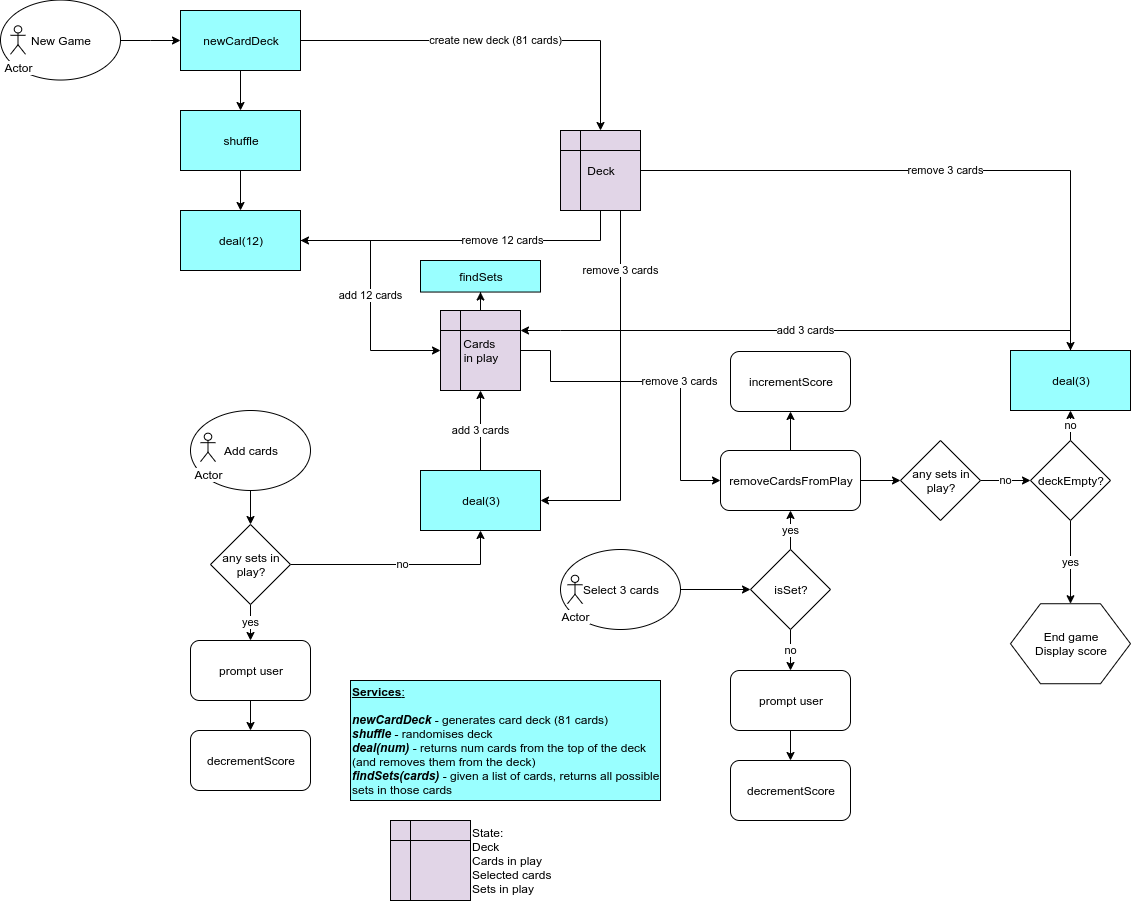

The diagram above was exported from draw.io. Its source (the exported page's mxGraphModel, read from the mxfile embedded in the PNG):
<mxGraphModel dx="914" dy="464" grid="1" gridSize="10" guides="1" tooltips="1" connect="1" arrows="1" fold="1" page="1" pageScale="1" pageWidth="827" pageHeight="1169" math="0" shadow="0">
  <root>
    <mxCell id="NGMMix-CeAE_zuYbJpB1-0" />
    <mxCell id="NGMMix-CeAE_zuYbJpB1-1" parent="NGMMix-CeAE_zuYbJpB1-0" />
    <mxCell id="NGMMix-CeAE_zuYbJpB1-4" value="" style="edgeStyle=orthogonalEdgeStyle;rounded=0;orthogonalLoop=1;jettySize=auto;html=1;" edge="1" parent="NGMMix-CeAE_zuYbJpB1-1" source="NGMMix-CeAE_zuYbJpB1-2" target="NGMMix-CeAE_zuYbJpB1-3">
      <mxGeometry relative="1" as="geometry" />
    </mxCell>
    <mxCell id="NGMMix-CeAE_zuYbJpB1-76" value="create new deck (81 cards)" style="edgeStyle=orthogonalEdgeStyle;rounded=0;orthogonalLoop=1;jettySize=auto;html=1;" edge="1" parent="NGMMix-CeAE_zuYbJpB1-1" source="NGMMix-CeAE_zuYbJpB1-2" target="NGMMix-CeAE_zuYbJpB1-75">
      <mxGeometry relative="1" as="geometry" />
    </mxCell>
    <mxCell id="NGMMix-CeAE_zuYbJpB1-2" value="newCardDeck" style="rounded=0;whiteSpace=wrap;html=1;fillColor=#99FFFF;" vertex="1" parent="NGMMix-CeAE_zuYbJpB1-1">
      <mxGeometry x="200" y="30" width="120" height="60" as="geometry" />
    </mxCell>
    <mxCell id="NGMMix-CeAE_zuYbJpB1-6" value="" style="edgeStyle=orthogonalEdgeStyle;rounded=0;orthogonalLoop=1;jettySize=auto;html=1;" edge="1" parent="NGMMix-CeAE_zuYbJpB1-1" source="NGMMix-CeAE_zuYbJpB1-3" target="NGMMix-CeAE_zuYbJpB1-5">
      <mxGeometry relative="1" as="geometry" />
    </mxCell>
    <mxCell id="NGMMix-CeAE_zuYbJpB1-3" value="shuffle" style="rounded=0;whiteSpace=wrap;html=1;fillColor=#99FFFF;" vertex="1" parent="NGMMix-CeAE_zuYbJpB1-1">
      <mxGeometry x="200" y="130" width="120" height="60" as="geometry" />
    </mxCell>
    <mxCell id="NGMMix-CeAE_zuYbJpB1-77" value="remove 12 cards" style="edgeStyle=orthogonalEdgeStyle;rounded=0;orthogonalLoop=1;jettySize=auto;html=1;entryX=0.5;entryY=1;entryDx=0;entryDy=0;startArrow=classic;startFill=1;endArrow=none;endFill=0;" edge="1" parent="NGMMix-CeAE_zuYbJpB1-1" source="NGMMix-CeAE_zuYbJpB1-5" target="NGMMix-CeAE_zuYbJpB1-75">
      <mxGeometry x="0.2244" relative="1" as="geometry">
        <mxPoint as="offset" />
      </mxGeometry>
    </mxCell>
    <mxCell id="NGMMix-CeAE_zuYbJpB1-81" value="add 12 cards" style="edgeStyle=orthogonalEdgeStyle;rounded=0;orthogonalLoop=1;jettySize=auto;html=1;entryX=0;entryY=0.5;entryDx=0;entryDy=0;" edge="1" parent="NGMMix-CeAE_zuYbJpB1-1" source="NGMMix-CeAE_zuYbJpB1-5" target="NGMMix-CeAE_zuYbJpB1-80">
      <mxGeometry relative="1" as="geometry" />
    </mxCell>
    <mxCell id="NGMMix-CeAE_zuYbJpB1-5" value="deal(12)" style="rounded=0;whiteSpace=wrap;html=1;fillColor=#99FFFF;" vertex="1" parent="NGMMix-CeAE_zuYbJpB1-1">
      <mxGeometry x="200" y="230" width="120" height="60" as="geometry" />
    </mxCell>
    <mxCell id="NGMMix-CeAE_zuYbJpB1-11" value="" style="edgeStyle=orthogonalEdgeStyle;rounded=0;orthogonalLoop=1;jettySize=auto;html=1;" edge="1" parent="NGMMix-CeAE_zuYbJpB1-1" source="NGMMix-CeAE_zuYbJpB1-9" target="NGMMix-CeAE_zuYbJpB1-2">
      <mxGeometry relative="1" as="geometry" />
    </mxCell>
    <mxCell id="NGMMix-CeAE_zuYbJpB1-9" value="New Game" style="ellipse;whiteSpace=wrap;html=1;labelPosition=center;verticalLabelPosition=middle;align=center;verticalAlign=middle;" vertex="1" parent="NGMMix-CeAE_zuYbJpB1-1">
      <mxGeometry x="20" y="19.54000000000002" width="120" height="80" as="geometry" />
    </mxCell>
    <mxCell id="NGMMix-CeAE_zuYbJpB1-52" value="" style="edgeStyle=orthogonalEdgeStyle;rounded=0;orthogonalLoop=1;jettySize=auto;html=1;" edge="1" parent="NGMMix-CeAE_zuYbJpB1-1" source="NGMMix-CeAE_zuYbJpB1-12" target="NGMMix-CeAE_zuYbJpB1-14">
      <mxGeometry relative="1" as="geometry" />
    </mxCell>
    <mxCell id="NGMMix-CeAE_zuYbJpB1-12" value="Select 3 cards" style="ellipse;whiteSpace=wrap;html=1;" vertex="1" parent="NGMMix-CeAE_zuYbJpB1-1">
      <mxGeometry x="580" y="569" width="120" height="80" as="geometry" />
    </mxCell>
    <mxCell id="NGMMix-CeAE_zuYbJpB1-22" value="no" style="edgeStyle=orthogonalEdgeStyle;rounded=0;orthogonalLoop=1;jettySize=auto;html=1;" edge="1" parent="NGMMix-CeAE_zuYbJpB1-1" source="NGMMix-CeAE_zuYbJpB1-14" target="NGMMix-CeAE_zuYbJpB1-21">
      <mxGeometry relative="1" as="geometry" />
    </mxCell>
    <mxCell id="NGMMix-CeAE_zuYbJpB1-94" value="yes" style="edgeStyle=orthogonalEdgeStyle;rounded=0;orthogonalLoop=1;jettySize=auto;html=1;" edge="1" parent="NGMMix-CeAE_zuYbJpB1-1" source="NGMMix-CeAE_zuYbJpB1-14" target="NGMMix-CeAE_zuYbJpB1-72">
      <mxGeometry relative="1" as="geometry" />
    </mxCell>
    <mxCell id="NGMMix-CeAE_zuYbJpB1-14" value="isSet?" style="rhombus;whiteSpace=wrap;html=1;" vertex="1" parent="NGMMix-CeAE_zuYbJpB1-1">
      <mxGeometry x="770" y="569" width="80" height="80" as="geometry" />
    </mxCell>
    <mxCell id="NGMMix-CeAE_zuYbJpB1-16" value="incrementScore" style="rounded=1;whiteSpace=wrap;html=1;" vertex="1" parent="NGMMix-CeAE_zuYbJpB1-1">
      <mxGeometry x="750" y="371" width="120" height="60" as="geometry" />
    </mxCell>
    <mxCell id="NGMMix-CeAE_zuYbJpB1-74" value="" style="edgeStyle=orthogonalEdgeStyle;rounded=0;orthogonalLoop=1;jettySize=auto;html=1;" edge="1" parent="NGMMix-CeAE_zuYbJpB1-1" source="NGMMix-CeAE_zuYbJpB1-72" target="NGMMix-CeAE_zuYbJpB1-26">
      <mxGeometry relative="1" as="geometry" />
    </mxCell>
    <mxCell id="NGMMix-CeAE_zuYbJpB1-95" value="" style="edgeStyle=orthogonalEdgeStyle;rounded=0;orthogonalLoop=1;jettySize=auto;html=1;" edge="1" parent="NGMMix-CeAE_zuYbJpB1-1" source="NGMMix-CeAE_zuYbJpB1-72" target="NGMMix-CeAE_zuYbJpB1-16">
      <mxGeometry relative="1" as="geometry" />
    </mxCell>
    <mxCell id="NGMMix-CeAE_zuYbJpB1-97" value="remove 3 cards" style="edgeStyle=orthogonalEdgeStyle;rounded=0;orthogonalLoop=1;jettySize=auto;html=1;entryX=1;entryY=0.5;entryDx=0;entryDy=0;startArrow=classic;startFill=1;endArrow=none;endFill=0;" edge="1" parent="NGMMix-CeAE_zuYbJpB1-1" source="NGMMix-CeAE_zuYbJpB1-72" target="NGMMix-CeAE_zuYbJpB1-80">
      <mxGeometry x="-0.1506" relative="1" as="geometry">
        <mxPoint x="660" y="500" as="targetPoint" />
        <Array as="points">
          <mxPoint x="700" y="500" />
          <mxPoint x="700" y="401" />
          <mxPoint x="570" y="401" />
          <mxPoint x="570" y="370" />
        </Array>
        <mxPoint as="offset" />
      </mxGeometry>
    </mxCell>
    <mxCell id="NGMMix-CeAE_zuYbJpB1-72" value="removeCardsFromPlay" style="rounded=1;whiteSpace=wrap;html=1;" vertex="1" parent="NGMMix-CeAE_zuYbJpB1-1">
      <mxGeometry x="740" y="470" width="140" height="60" as="geometry" />
    </mxCell>
    <mxCell id="NGMMix-CeAE_zuYbJpB1-24" value="" style="edgeStyle=orthogonalEdgeStyle;rounded=0;orthogonalLoop=1;jettySize=auto;html=1;" edge="1" parent="NGMMix-CeAE_zuYbJpB1-1" source="NGMMix-CeAE_zuYbJpB1-21" target="NGMMix-CeAE_zuYbJpB1-23">
      <mxGeometry relative="1" as="geometry" />
    </mxCell>
    <mxCell id="NGMMix-CeAE_zuYbJpB1-21" value="prompt user" style="rounded=1;whiteSpace=wrap;html=1;" vertex="1" parent="NGMMix-CeAE_zuYbJpB1-1">
      <mxGeometry x="750" y="690" width="120" height="60" as="geometry" />
    </mxCell>
    <mxCell id="NGMMix-CeAE_zuYbJpB1-23" value="decrementScore" style="rounded=1;whiteSpace=wrap;html=1;" vertex="1" parent="NGMMix-CeAE_zuYbJpB1-1">
      <mxGeometry x="750" y="780" width="120" height="60" as="geometry" />
    </mxCell>
    <mxCell id="NGMMix-CeAE_zuYbJpB1-49" value="no" style="edgeStyle=orthogonalEdgeStyle;rounded=0;orthogonalLoop=1;jettySize=auto;html=1;" edge="1" parent="NGMMix-CeAE_zuYbJpB1-1" source="NGMMix-CeAE_zuYbJpB1-26" target="NGMMix-CeAE_zuYbJpB1-42">
      <mxGeometry relative="1" as="geometry" />
    </mxCell>
    <mxCell id="NGMMix-CeAE_zuYbJpB1-26" value="any sets in play?" style="rhombus;whiteSpace=wrap;html=1;" vertex="1" parent="NGMMix-CeAE_zuYbJpB1-1">
      <mxGeometry x="920" y="460" width="80" height="80" as="geometry" />
    </mxCell>
    <mxCell id="NGMMix-CeAE_zuYbJpB1-44" value="no" style="edgeStyle=orthogonalEdgeStyle;rounded=0;orthogonalLoop=1;jettySize=auto;html=1;entryX=0.5;entryY=1;entryDx=0;entryDy=0;" edge="1" parent="NGMMix-CeAE_zuYbJpB1-1" source="NGMMix-CeAE_zuYbJpB1-42" target="NGMMix-CeAE_zuYbJpB1-45">
      <mxGeometry relative="1" as="geometry">
        <mxPoint x="1210" y="473" as="targetPoint" />
      </mxGeometry>
    </mxCell>
    <mxCell id="NGMMix-CeAE_zuYbJpB1-103" value="yes" style="edgeStyle=orthogonalEdgeStyle;rounded=0;orthogonalLoop=1;jettySize=auto;html=1;entryX=0.5;entryY=0;entryDx=0;entryDy=0;" edge="1" parent="NGMMix-CeAE_zuYbJpB1-1" source="NGMMix-CeAE_zuYbJpB1-42" target="NGMMix-CeAE_zuYbJpB1-104">
      <mxGeometry relative="1" as="geometry">
        <mxPoint x="1090" y="620" as="targetPoint" />
      </mxGeometry>
    </mxCell>
    <mxCell id="NGMMix-CeAE_zuYbJpB1-42" value="deckEmpty?" style="rhombus;whiteSpace=wrap;html=1;" vertex="1" parent="NGMMix-CeAE_zuYbJpB1-1">
      <mxGeometry x="1050" y="460" width="80" height="80" as="geometry" />
    </mxCell>
    <mxCell id="NGMMix-CeAE_zuYbJpB1-99" value="add 3 cards" style="edgeStyle=orthogonalEdgeStyle;rounded=0;orthogonalLoop=1;jettySize=auto;html=1;entryX=1;entryY=0.25;entryDx=0;entryDy=0;" edge="1" parent="NGMMix-CeAE_zuYbJpB1-1" source="NGMMix-CeAE_zuYbJpB1-45" target="NGMMix-CeAE_zuYbJpB1-80">
      <mxGeometry relative="1" as="geometry">
        <mxPoint x="1090" y="290" as="targetPoint" />
        <Array as="points">
          <mxPoint x="1090" y="350" />
          <mxPoint x="580" y="350" />
        </Array>
      </mxGeometry>
    </mxCell>
    <mxCell id="NGMMix-CeAE_zuYbJpB1-101" value="remove 3 cards" style="edgeStyle=orthogonalEdgeStyle;rounded=0;orthogonalLoop=1;jettySize=auto;html=1;entryX=1;entryY=0.5;entryDx=0;entryDy=0;startArrow=classic;startFill=1;endArrow=none;endFill=0;" edge="1" parent="NGMMix-CeAE_zuYbJpB1-1" source="NGMMix-CeAE_zuYbJpB1-45" target="NGMMix-CeAE_zuYbJpB1-75">
      <mxGeometry relative="1" as="geometry">
        <mxPoint x="1090" y="290" as="targetPoint" />
        <Array as="points">
          <mxPoint x="1090" y="190" />
        </Array>
      </mxGeometry>
    </mxCell>
    <mxCell id="NGMMix-CeAE_zuYbJpB1-45" value="deal(3)" style="rounded=0;whiteSpace=wrap;html=1;fillColor=#99FFFF;" vertex="1" parent="NGMMix-CeAE_zuYbJpB1-1">
      <mxGeometry x="1030" y="370" width="120" height="60" as="geometry" />
    </mxCell>
    <mxCell id="NGMMix-CeAE_zuYbJpB1-65" value="" style="edgeStyle=orthogonalEdgeStyle;rounded=0;orthogonalLoop=1;jettySize=auto;html=1;" edge="1" parent="NGMMix-CeAE_zuYbJpB1-1" source="NGMMix-CeAE_zuYbJpB1-53" target="NGMMix-CeAE_zuYbJpB1-56">
      <mxGeometry relative="1" as="geometry" />
    </mxCell>
    <mxCell id="NGMMix-CeAE_zuYbJpB1-53" value="Add cards" style="ellipse;whiteSpace=wrap;html=1;" vertex="1" parent="NGMMix-CeAE_zuYbJpB1-1">
      <mxGeometry x="210" y="430" width="120" height="80" as="geometry" />
    </mxCell>
    <mxCell id="NGMMix-CeAE_zuYbJpB1-61" value="yes" style="edgeStyle=orthogonalEdgeStyle;rounded=0;orthogonalLoop=1;jettySize=auto;html=1;" edge="1" parent="NGMMix-CeAE_zuYbJpB1-1" source="NGMMix-CeAE_zuYbJpB1-56" target="NGMMix-CeAE_zuYbJpB1-59">
      <mxGeometry relative="1" as="geometry" />
    </mxCell>
    <mxCell id="NGMMix-CeAE_zuYbJpB1-88" value="no" style="edgeStyle=orthogonalEdgeStyle;rounded=0;orthogonalLoop=1;jettySize=auto;html=1;entryX=0.5;entryY=1;entryDx=0;entryDy=0;" edge="1" parent="NGMMix-CeAE_zuYbJpB1-1" source="NGMMix-CeAE_zuYbJpB1-56" target="NGMMix-CeAE_zuYbJpB1-89">
      <mxGeometry relative="1" as="geometry">
        <mxPoint x="390" y="584" as="targetPoint" />
      </mxGeometry>
    </mxCell>
    <mxCell id="NGMMix-CeAE_zuYbJpB1-56" value="any sets in play?" style="rhombus;whiteSpace=wrap;html=1;" vertex="1" parent="NGMMix-CeAE_zuYbJpB1-1">
      <mxGeometry x="230" y="544" width="80" height="80" as="geometry" />
    </mxCell>
    <mxCell id="NGMMix-CeAE_zuYbJpB1-62" value="" style="edgeStyle=orthogonalEdgeStyle;rounded=0;orthogonalLoop=1;jettySize=auto;html=1;" edge="1" parent="NGMMix-CeAE_zuYbJpB1-1" source="NGMMix-CeAE_zuYbJpB1-59" target="NGMMix-CeAE_zuYbJpB1-60">
      <mxGeometry relative="1" as="geometry" />
    </mxCell>
    <mxCell id="NGMMix-CeAE_zuYbJpB1-59" value="prompt user" style="rounded=1;whiteSpace=wrap;html=1;" vertex="1" parent="NGMMix-CeAE_zuYbJpB1-1">
      <mxGeometry x="210" y="660" width="120" height="60" as="geometry" />
    </mxCell>
    <mxCell id="NGMMix-CeAE_zuYbJpB1-60" value="decrementScore" style="rounded=1;whiteSpace=wrap;html=1;" vertex="1" parent="NGMMix-CeAE_zuYbJpB1-1">
      <mxGeometry x="210" y="750" width="120" height="60" as="geometry" />
    </mxCell>
    <mxCell id="NGMMix-CeAE_zuYbJpB1-66" value="Actor" style="shape=umlActor;verticalLabelPosition=bottom;labelBackgroundColor=#ffffff;verticalAlign=top;html=1;outlineConnect=0;" vertex="1" parent="NGMMix-CeAE_zuYbJpB1-1">
      <mxGeometry x="30" y="45.31" width="15" height="28.46" as="geometry" />
    </mxCell>
    <mxCell id="NGMMix-CeAE_zuYbJpB1-67" value="Actor" style="shape=umlActor;verticalLabelPosition=bottom;labelBackgroundColor=#ffffff;verticalAlign=top;html=1;outlineConnect=0;" vertex="1" parent="NGMMix-CeAE_zuYbJpB1-1">
      <mxGeometry x="587" y="594.77" width="15" height="28.46" as="geometry" />
    </mxCell>
    <mxCell id="NGMMix-CeAE_zuYbJpB1-68" value="Actor" style="shape=umlActor;verticalLabelPosition=bottom;labelBackgroundColor=#ffffff;verticalAlign=top;html=1;outlineConnect=0;" vertex="1" parent="NGMMix-CeAE_zuYbJpB1-1">
      <mxGeometry x="220" y="452.69" width="15" height="28.46" as="geometry" />
    </mxCell>
    <mxCell id="NGMMix-CeAE_zuYbJpB1-71" value="&lt;u&gt;&lt;b&gt;Services&lt;/b&gt;:&lt;br&gt;&lt;/u&gt;&lt;br&gt;&lt;b&gt;&lt;i&gt;newCardDeck&lt;/i&gt;&lt;/b&gt; - generates card deck (81 cards)&lt;br&gt;&lt;b&gt;&lt;i&gt;shuffle&lt;/i&gt;&lt;/b&gt; - randomises deck&lt;br&gt;&lt;b&gt;&lt;i&gt;deal(num)&lt;/i&gt;&lt;/b&gt; - returns num cards from the top of the deck (and removes them from the deck)&lt;br&gt;&lt;b&gt;&lt;i&gt;findSets(cards)&lt;/i&gt;&lt;/b&gt; - given a list of cards, returns all possible sets in those cards" style="rounded=0;whiteSpace=wrap;html=1;fillColor=#99FFFF;align=left;" vertex="1" parent="NGMMix-CeAE_zuYbJpB1-1">
      <mxGeometry x="370" y="700" width="310" height="120" as="geometry" />
    </mxCell>
    <mxCell id="NGMMix-CeAE_zuYbJpB1-75" value="Deck" style="shape=internalStorage;whiteSpace=wrap;html=1;backgroundOutline=1;fillColor=#E1D5E7;" vertex="1" parent="NGMMix-CeAE_zuYbJpB1-1">
      <mxGeometry x="580" y="150" width="80" height="80" as="geometry" />
    </mxCell>
    <mxCell id="NGMMix-CeAE_zuYbJpB1-109" value="" style="edgeStyle=orthogonalEdgeStyle;rounded=0;orthogonalLoop=1;jettySize=auto;html=1;startArrow=none;startFill=0;endArrow=classic;endFill=1;" edge="1" parent="NGMMix-CeAE_zuYbJpB1-1" source="NGMMix-CeAE_zuYbJpB1-80" target="NGMMix-CeAE_zuYbJpB1-108">
      <mxGeometry relative="1" as="geometry" />
    </mxCell>
    <mxCell id="NGMMix-CeAE_zuYbJpB1-80" value="Cards &lt;br&gt;in play" style="shape=internalStorage;whiteSpace=wrap;html=1;backgroundOutline=1;fillColor=#E1D5E7;" vertex="1" parent="NGMMix-CeAE_zuYbJpB1-1">
      <mxGeometry x="460" y="330" width="80" height="80" as="geometry" />
    </mxCell>
    <mxCell id="NGMMix-CeAE_zuYbJpB1-91" value="add 3 cards" style="edgeStyle=orthogonalEdgeStyle;rounded=0;orthogonalLoop=1;jettySize=auto;html=1;entryX=0.5;entryY=1;entryDx=0;entryDy=0;" edge="1" parent="NGMMix-CeAE_zuYbJpB1-1" source="NGMMix-CeAE_zuYbJpB1-89" target="NGMMix-CeAE_zuYbJpB1-80">
      <mxGeometry relative="1" as="geometry">
        <mxPoint x="413" y="420" as="targetPoint" />
      </mxGeometry>
    </mxCell>
    <mxCell id="NGMMix-CeAE_zuYbJpB1-93" value="remove 3 cards" style="edgeStyle=orthogonalEdgeStyle;rounded=0;orthogonalLoop=1;jettySize=auto;html=1;entryX=0.75;entryY=1;entryDx=0;entryDy=0;startArrow=classic;startFill=1;endArrow=none;endFill=0;" edge="1" parent="NGMMix-CeAE_zuYbJpB1-1" source="NGMMix-CeAE_zuYbJpB1-89" target="NGMMix-CeAE_zuYbJpB1-75">
      <mxGeometry x="0.6757" relative="1" as="geometry">
        <mxPoint x="553" y="530" as="targetPoint" />
        <mxPoint as="offset" />
      </mxGeometry>
    </mxCell>
    <mxCell id="NGMMix-CeAE_zuYbJpB1-89" value="deal(3)" style="rounded=0;whiteSpace=wrap;html=1;fillColor=#99FFFF;" vertex="1" parent="NGMMix-CeAE_zuYbJpB1-1">
      <mxGeometry x="440" y="490" width="120" height="60" as="geometry" />
    </mxCell>
    <mxCell id="NGMMix-CeAE_zuYbJpB1-104" value="End game&lt;br&gt;Display score" style="shape=hexagon;perimeter=hexagonPerimeter2;whiteSpace=wrap;html=1;fillColor=#FFFFFF;" vertex="1" parent="NGMMix-CeAE_zuYbJpB1-1">
      <mxGeometry x="1030" y="623.23" width="120" height="80" as="geometry" />
    </mxCell>
    <mxCell id="NGMMix-CeAE_zuYbJpB1-105" value="State:&lt;br&gt;Deck&lt;br&gt;Cards in play&lt;br&gt;Selected cards&lt;br&gt;Sets in play" style="shape=internalStorage;whiteSpace=wrap;html=1;backgroundOutline=1;fillColor=#E1D5E7;align=left;labelPosition=right;verticalLabelPosition=middle;verticalAlign=middle;" vertex="1" parent="NGMMix-CeAE_zuYbJpB1-1">
      <mxGeometry x="410" y="840" width="80" height="80" as="geometry" />
    </mxCell>
    <mxCell id="NGMMix-CeAE_zuYbJpB1-108" value="findSets" style="rounded=0;whiteSpace=wrap;html=1;fillColor=#99FFFF;" vertex="1" parent="NGMMix-CeAE_zuYbJpB1-1">
      <mxGeometry x="440" y="280" width="120" height="31.54" as="geometry" />
    </mxCell>
  </root>
</mxGraphModel>